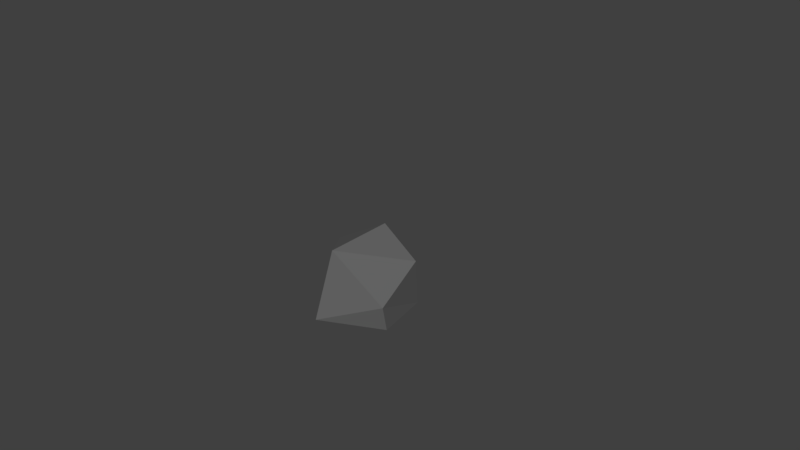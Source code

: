 # Source: terrainDetails.blend  (saved by Blender 2.78.0; exported with 4.5.12 LTS)
import bpy
from mathutils import Matrix  # noqa: F401  (used for matrix-valued properties, if any)

bpy.ops.wm.read_factory_settings(use_empty=True)
scene = bpy.context.scene
scene.name = 'Scene'

# ---- collections
col_collection_1 = bpy.data.collections.new('Collection 1'); scene.collection.children.link(col_collection_1)
col_collection_1.hide_render = True
col_collection_1.hide_viewport = True
col_collection_2 = bpy.data.collections.new('Collection 2'); scene.collection.children.link(col_collection_2)
col_collection_2.hide_render = True
col_collection_2.hide_viewport = True
col_collection_3 = bpy.data.collections.new('Collection 3'); scene.collection.children.link(col_collection_3)

# ---- materials (node trees are filled in below, after node groups)
mat_mooshroom1 = bpy.data.materials.new('Mooshroom1')
mat_mooshroom1.alpha_threshold = 0.0
mat_mooshroom1.use_transparent_shadow = False
mat_mooshroom1.diffuse_color = (0.8, 0.03235, 0.0, 1.0)
mat_mooshroom1.roughness = 0.5
mat_mooshroom2 = bpy.data.materials.new('Mooshroom2')
mat_mooshroom2.alpha_threshold = 0.0
mat_mooshroom2.use_transparent_shadow = False
mat_mooshroom2.diffuse_color = (0.3672, 0.3007, 0.1633, 1.0)
mat_mooshroom2.roughness = 0.5
mat_mooshroom3 = bpy.data.materials.new('Mooshroom3')
mat_mooshroom3.alpha_threshold = 0.0
mat_mooshroom3.use_transparent_shadow = False
mat_mooshroom3.diffuse_color = (0.4385, 0.01019, 0.0, 1.0)
mat_mooshroom3.roughness = 0.5
mat_mooshroom1_002 = bpy.data.materials.new('Mooshroom1.002')
mat_mooshroom1_002.alpha_threshold = 0.0
mat_mooshroom1_002.use_transparent_shadow = False
mat_mooshroom1_002.diffuse_color = (0.8, 0.03235, 0.0, 1.0)
mat_mooshroom1_002.roughness = 0.5
mat_mooshroom2_002 = bpy.data.materials.new('Mooshroom2.002')
mat_mooshroom2_002.alpha_threshold = 0.0
mat_mooshroom2_002.use_transparent_shadow = False
mat_mooshroom2_002.diffuse_color = (0.3672, 0.3007, 0.1633, 1.0)
mat_mooshroom2_002.roughness = 0.5
mat_mooshroom3_002 = bpy.data.materials.new('Mooshroom3.002')
mat_mooshroom3_002.alpha_threshold = 0.0
mat_mooshroom3_002.use_transparent_shadow = False
mat_mooshroom3_002.diffuse_color = (0.4385, 0.01019, 0.0, 1.0)
mat_mooshroom3_002.roughness = 0.5
mat_rock3 = bpy.data.materials.new('Rock3')
mat_rock3.alpha_threshold = 0.0
mat_rock3.use_transparent_shadow = False
mat_rock3.diffuse_color = (0.1282, 0.1282, 0.1282, 1.0)
mat_rock3.roughness = 0.5

# ---- material node trees

# ---- world
world_world = bpy.data.worlds.new('World'); scene.world = world_world
world_world.color = (0.05088, 0.05088, 0.05088)
world_world.use_sun_shadow = False
world_world.sun_shadow_jitter_overblur = 0.0
world_world.cycles.sampling_method = 'MANUAL'

# ---- meshes
me_cylinder_002 = bpy.data.meshes.new('Cylinder.002')
me_cylinder_002.from_pydata([(0.2957, 0.8057, 1.421), (0.4335, 0.8254, 1.233), (-0.008222, 0.6302, 1.342), (-0.2379, 0.7916, 1.403), (-0.3861, 0.6782, 1.066), (-0.3565, 1.014, 1.401), (-0.4402, 1.117, 1.074), (-0.2907, 1.416, 1.393), (0.1098, 1.703, 1.208), (0.0318, 1.632, 0.9259), (0.1658, 1.552, 1.511), (0.476, 1.504, 1.312), (0.3365, 1.559, 0.9908), (0.2942, 0.6135, 1.004), (0.5551, 1.159, 1.312), (0.5149, 1.252, 0.9487), (-0.08494, 0.4941, 1.018), (-0.1553, 1.627, 1.209), (0.5106, 0.9471, 1.005), (0.005777, 1.127, 1.624), (0.3619, 1.285, 1.548), (-0.2733, 1.476, 0.9532), (-0.4446, -0.4383, 0.748), (-0.4095, -0.6682, 0.5172), (-0.7687, -1.024, 0.5648), (-0.9174, -1.027, 0.301), (-1.117, -1.133, 0.6703), (-1.413, -1.082, 0.5074), (-1.596, -0.9346, 0.9719), (-1.759, -0.8762, 0.7222), (-1.624, -0.144, 1.213), (-1.726, -0.03533, 1.031), (-1.137, 0.06686, 1.224), (-1.453, 0.1833, 1.09), (-0.6148, -0.1835, 0.8899), (-1.036, 0.17, 0.8952), (-0.486, -0.5882, 0.2611), (-1.787, -0.5287, 1.081), (-0.4653, -0.3062, 0.4187), (-0.9321, -0.8602, 0.9567), (-1.081, -0.3394, 1.25), (-1.861, -0.4099, 0.8859), (1.886, 0.1453, 0.9517), (2.233, -0.2579, 0.8093), (2.12, -0.6438, 0.8704), (2.119, -0.6652, 0.5756), (1.872, -0.9492, 0.9238), (1.822, -1.017, 0.6763), (1.379, -1.1, 1.056), (0.8101, -0.5551, 1.085), (0.7336, -0.5955, 0.8606), (0.9953, 0.05486, 1.145), (0.7606, -0.1031, 0.9241), (1.394, 0.2517, 1.046), (1.031, 0.2419, 0.8248), (2.213, -0.2642, 0.5348), (2.011, 0.08711, 0.6147), (1.423, -1.157, 0.7527), (0.9876, -0.9574, 1.021), (1.559, 0.2943, 0.72), (1.791, -0.5146, 1.166), (1.281, -0.2465, 1.288), (1.057, -1.07, 0.7792), (-0.2367, 1.158, 0.4906), (0.02927, 1.32, 1.032), (-0.1805, 0.9797, 0.4486), (0.1242, 1.102, 0.4724), (-0.1172, 1.236, -0.004935), (-0.2447, 1.125, 0.004662), (-0.2059, 0.9586, 0.003031), (-0.01536, 0.9227, 0.001787), (0.1002, 1.016, 1.0), (0.2475, 1.153, 1.006), (-0.1171, 1.081, 1.021), (0.059, 1.193, 0.006924), (0.1015, 1.035, 0.005642), (-1.471, -0.1179, 0.3772), (-1.106, -0.4308, 0.7886), (-1.597, -0.2546, 0.3912), (-1.385, -0.4567, 0.3418), (-1.429, -0.1147, -0.01281), (-1.634, -0.2368, 0.002634), (-1.579, -0.4226, 0.001678), (-1.346, -0.6113, 0.7607), (-1.177, -0.6537, 0.6607), (-1.355, -0.4305, 0.8983), (-1.305, -0.3648, 0.005625), (-1.426, -0.4751, 0.00464), (1.133, -0.2352, 0.3485), (1.45, -0.232, 0.7603), (1.414, -0.4678, 0.3297), (1.27, -0.2288, -0.03402), (1.104, -0.2595, -0.02438), (1.042, -0.4356, 0.008141), (1.198, -0.5504, -0.02804), (1.356, -0.5294, 0.7367), (1.552, -0.4868, 0.7387), (1.202, -0.3629, 0.7549), (1.4, -0.3559, -0.02676), (1.356, -0.5135, -0.02722)], [], [(1, 14, 0), (13, 18, 1), (2, 0, 19), (16, 13, 2), (2, 19, 3), (3, 19, 5), (4, 16, 2), (2, 3, 4), (4, 5, 6), (6, 7, 21), (9, 21, 17), (17, 8, 9), (12, 8, 11), (10, 20, 11), (16, 4, 13), (14, 18, 15), (4, 3, 5), (0, 14, 20), (1, 18, 14), (1, 0, 13), (20, 19, 0), (2, 13, 0), (7, 6, 5), (5, 19, 7), (21, 7, 17), (7, 19, 10), (8, 10, 11), (12, 9, 8), (12, 11, 15), (10, 19, 20), (15, 18, 13), (13, 6, 21), (14, 11, 20), (12, 15, 9), (23, 22, 39), (36, 38, 23), (23, 39, 24), (24, 39, 26), (25, 36, 23), (23, 24, 25), (25, 26, 27), (31, 41, 37), (37, 30, 31), (33, 30, 32), (36, 25, 38), (34, 38, 35), (25, 24, 26), (22, 34, 40), (34, 22, 38), (40, 39, 22), (23, 38, 22), (26, 39, 28), (29, 28, 37), (37, 41, 29), (28, 39, 40), (38, 25, 27), (30, 40, 32), (33, 31, 30), (33, 32, 35), (34, 32, 40), (33, 35, 31), (42, 56, 59), (43, 42, 60), (55, 56, 43), (43, 60, 44), (44, 60, 46), (45, 55, 43), (43, 44, 45), (57, 48, 62), (50, 62, 58), (58, 49, 50), (52, 49, 51), (55, 45, 59), (53, 59, 54), (42, 53, 61), (42, 59, 53), (61, 60, 42), (43, 56, 42), (46, 60, 48), (62, 48, 58), (48, 60, 61), (49, 61, 51), (52, 50, 49), (52, 51, 54), (59, 56, 55), (53, 51, 61), (52, 54, 50), (67, 74, 75), (67, 75, 70), (67, 70, 69), (67, 69, 68), (64, 66, 74), (75, 74, 66), (66, 71, 70), (68, 69, 63), (63, 65, 73), (73, 64, 63), (74, 67, 64), (70, 75, 66), (70, 71, 65), (63, 69, 65), (73, 65, 71), (66, 72, 71), (64, 72, 66), (70, 65, 69), (80, 86, 87), (80, 87, 82), (80, 82, 81), (77, 79, 86), (87, 86, 79), (79, 83, 82), (80, 81, 76), (76, 78, 85), (85, 77, 76), (86, 80, 77), (82, 87, 79), (82, 83, 78), (76, 81, 78), (85, 78, 83), (79, 84, 83), (77, 84, 79), (82, 78, 81), (91, 98, 99), (91, 99, 94), (91, 94, 93), (91, 93, 92), (89, 90, 98), (99, 98, 90), (90, 95, 94), (92, 93, 88), (88, 93, 97), (97, 89, 88), (98, 91, 89), (94, 99, 90), (94, 95, 93), (97, 93, 95), (90, 96, 95), (89, 96, 90), (17, 7, 10, 8), (21, 9, 15, 13), (6, 13, 4), (27, 26, 28, 29), (11, 14, 15), (37, 28, 40, 30), (27, 29, 41, 38), (41, 31, 35, 38), (44, 46, 47, 45), (32, 34, 35), (47, 46, 48, 57), (58, 48, 61, 49), (47, 57, 62, 59), (59, 45, 47), (50, 54, 59, 62), (64, 73, 71, 72), (51, 53, 54), (67, 68, 63, 64), (77, 85, 83, 84), (89, 97, 95, 96), (76, 77, 80), (91, 92, 88, 89)])
me_cylinder_002.polygons.foreach_set('material_index', [2, 2, 2, 2, 2, 2, 2, 2, 2, 2, 2, 2, 2, 2, 2, 2, 2, 2, 2, 2, 2, 2, 2, 2, 2, 2, 2, 2, 2, 2, 2, 2, 2, 2, 0, 0, 0, 0, 0, 0, 0, 0, 0, 0, 1, 0, 0, 0, 0, 0, 0, 0, 0, 0, 0, 1, 0, 0, 0, 0, 0, 0, 0, 0, 0, 0, 0, 0, 0, 0, 0, 0, 1, 0, 0, 0, 0, 0, 0, 0, 0, 0, 0, 0, 0, 0, 0, 1, 1, 1, 1, 1, 1, 1, 1, 1, 1, 1, 1, 1, 1, 1, 1, 1, 1, 1, 1, 1, 1, 1, 1, 1, 1, 1, 1, 1, 1, 1, 1, 1, 1, 1, 1, 1, 1, 1, 1, 1, 1, 1, 1, 1, 1, 1, 1, 1, 1, 1, 2, 2, 2, 0, 2, 0, 1, 1, 0, 0, 0, 0, 1, 1, 1, 1, 0, 1, 1, 1, 1, 1])
me_cylinder_002.materials.append(mat_mooshroom1)
me_cylinder_002.materials.append(mat_mooshroom2)
me_cylinder_002.materials.append(mat_mooshroom3)
me_cylinder_002.use_remesh_preserve_volume = False
me_cylinder_002.use_remesh_preserve_attributes = False
me_cylinder_002.use_mirror_vertex_groups = False
me_cylinder_002.update()
me_cylinder_004 = bpy.data.meshes.new('Cylinder.004')
me_cylinder_004.from_pydata([(0.59, 0.5367, 0.9517), (0.9374, 0.1335, 0.8093), (0.8238, -0.2524, 0.8704), (0.8232, -0.2738, 0.5756), (0.5764, -0.5578, 0.9238), (0.5259, -0.6253, 0.6763), (0.08322, -0.7082, 1.056), (-0.4858, -0.1637, 1.085), (-0.5623, -0.2041, 0.8606), (-0.3006, 0.4462, 1.145), (-0.5354, 0.2882, 0.9241), (0.09791, 0.6431, 1.046), (-0.2651, 0.6333, 0.8248), (0.917, 0.1272, 0.5348), (0.7148, 0.4785, 0.6147), (0.1275, -0.7656, 0.7527), (-0.3083, -0.566, 1.021), (0.2634, 0.6857, 0.72), (0.4946, -0.1232, 1.166), (-0.01507, 0.1449, 1.288), (-0.2394, -0.6786, 0.7792), (-0.163, 0.1562, 0.3485), (0.1538, 0.1594, 0.7603), (0.1184, -0.07638, 0.3297), (-0.02569, 0.1626, -0.03402), (-0.1919, 0.1319, -0.02438), (-0.2539, -0.04419, 0.008141), (-0.0975, -0.159, -0.02804), (0.0599, -0.138, 0.7367), (0.2563, -0.09542, 0.7387), (-0.09385, 0.02848, 0.7549), (0.104, 0.03554, -0.02676), (0.06006, -0.1222, -0.02722)], [], [(0, 14, 17), (1, 0, 18), (13, 14, 1), (1, 18, 2), (2, 18, 4), (3, 13, 1), (1, 2, 3), (15, 6, 20), (8, 20, 16), (16, 7, 8), (10, 7, 9), (13, 3, 17), (11, 17, 12), (0, 11, 19), (0, 17, 11), (19, 18, 0), (1, 14, 0), (4, 18, 6), (20, 6, 16), (6, 18, 19), (7, 19, 9), (10, 8, 7), (10, 9, 12), (17, 14, 13), (11, 9, 19), (10, 12, 8), (24, 31, 32), (24, 32, 27), (24, 27, 26), (24, 26, 25), (22, 23, 31), (32, 31, 23), (23, 28, 27), (25, 26, 21), (21, 26, 30), (30, 22, 21), (31, 24, 22), (27, 32, 23), (27, 28, 26), (30, 26, 28), (23, 29, 28), (22, 29, 23), (2, 4, 5, 3), (5, 4, 6, 15), (16, 6, 19, 7), (5, 15, 20, 17), (17, 3, 5), (8, 12, 17, 20), (9, 11, 12), (22, 30, 28, 29), (24, 25, 21, 22)])
me_cylinder_004.polygons.foreach_set('material_index', [0, 0, 0, 0, 0, 0, 0, 0, 0, 0, 0, 1, 0, 0, 0, 0, 0, 0, 0, 0, 0, 0, 0, 0, 0, 0, 1, 1, 1, 1, 1, 1, 1, 1, 1, 1, 1, 1, 1, 1, 1, 1, 0, 0, 0, 1, 1, 1, 0, 1, 1])
me_cylinder_004.materials.append(mat_mooshroom1_002)
me_cylinder_004.materials.append(mat_mooshroom2_002)
me_cylinder_004.materials.append(mat_mooshroom3_002)
me_cylinder_004.use_remesh_preserve_volume = False
me_cylinder_004.use_remesh_preserve_attributes = False
me_cylinder_004.use_mirror_vertex_groups = False
me_cylinder_004.update()
me_icosphere_013 = bpy.data.meshes.new('Icosphere.013')
me_icosphere_013.from_pydata([(-0.02545, -0.2202, -0.09096), (0.05876, 0.2285, 0.1717), (-0.349, -0.1109, 0.03093), (-0.06605, 0.1121, -0.2459), (0.07366, -0.0653, 0.2154), (-0.3294, 0.1108, -0.1362), (-0.05417, -0.09058, 0.2526), (-0.3621, 0.2308, 0.07759), (-0.1818, 0.1903, 0.2643)], [], [(0, 5, 3), (7, 1, 3), (7, 3, 5), (2, 0, 6), (2, 6, 8), (8, 1, 7), (2, 5, 0), (1, 4, 3), (1, 6, 4), (1, 8, 6), (8, 7, 2), (6, 0, 4), (2, 7, 5), (4, 0, 3)])
me_icosphere_013.materials.append(mat_rock3)
me_icosphere_013.use_remesh_preserve_volume = False
me_icosphere_013.use_remesh_preserve_attributes = False
me_icosphere_013.use_mirror_vertex_groups = False
me_icosphere_013.update()

# ---- objects
ob_mooshrooms = bpy.data.objects.new('Mooshrooms', me_cylinder_002)
ob_mooshroom = bpy.data.objects.new('Mooshroom', me_cylinder_004)
ob_rock1 = bpy.data.objects.new('Rock1', me_icosphere_013)

# ---- transforms, parenting, visibility, modifiers, constraints
ob_mooshrooms.location = (0.0, 0.0, 0.0)
ob_mooshrooms.lineart.crease_threshold = 0.0
ob_mooshroom.location = (0.0, 0.0, 0.0)
ob_mooshroom.lineart.crease_threshold = 0.0
ob_rock1.location = (0.0, 0.0, 5.329e-15)
ob_rock1.rotation_euler = (3.181e-07, 1.269, 4.32e-07)
ob_rock1.scale = (1.614, 1.614, 1.614)
ob_rock1.lineart.crease_threshold = 0.0

# ---- collection membership
col_collection_1.objects.link(ob_mooshrooms)
col_collection_2.objects.link(ob_mooshroom)
col_collection_3.objects.link(ob_rock1)

# ---- scene / render settings (as saved in the file)
scene.frame_start = 1; scene.frame_end = 250; scene.frame_set(194)
scene.render.engine = 'BLENDER_EEVEE_NEXT'
scene.render.resolution_percentage = 50
scene.render.dither_intensity = 0.0
scene.cycles.use_denoising = False
scene.cycles.samples = 128
scene.cycles.sampling_pattern = 'TABULATED_SOBOL'
scene.cycles.light_sampling_threshold = 0.0
scene.cycles.use_adaptive_sampling = False
scene.cycles.use_light_tree = False
scene.cycles.blur_glossy = 0.0
scene.cycles.sample_clamp_indirect = 0.0
scene.view_settings.view_transform = 'Standard'
bpy.context.view_layer.update()

# ---- added for rendering (the .blend has no active camera and no usable light): camera, sun
cam_auto = bpy.data.cameras.new('AutoCamera')
cam_auto.lens = 50.0
cam_auto.sensor_width = 36.0
cam_auto.clip_end = 1000.0
ob_auto_camera = bpy.data.objects.new('AutoCamera', cam_auto)
scene.collection.objects.link(ob_auto_camera)
ob_auto_camera.location = (5.1158, -5.6428, 4.64031)
ob_auto_camera.rotation_euler = (1.09748, -7.21219e-08, 0.694738)
scene.camera = ob_auto_camera
light_auto_sun = bpy.data.lights.new('AutoSun', 'SUN')
light_auto_sun.energy = 3.0
light_auto_sun.angle = 0.0523599
ob_auto_sun = bpy.data.objects.new('AutoSun', light_auto_sun)
scene.collection.objects.link(ob_auto_sun)
ob_auto_sun.rotation_euler = (0.872665, 0.174533, 0.523599)
bpy.context.view_layer.update()
